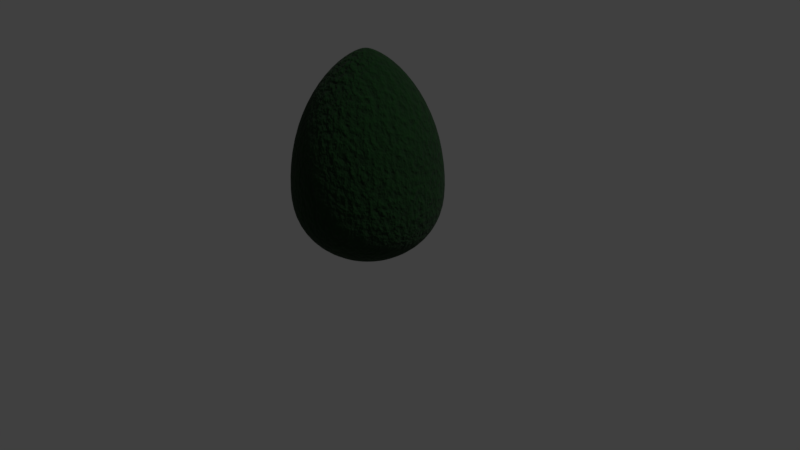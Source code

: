 # Source: avocado1.blend  (saved by Blender 2.79.0; exported with 4.5.12 LTS)
import bpy
from mathutils import Matrix  # noqa: F401  (used for matrix-valued properties, if any)

bpy.ops.wm.read_factory_settings(use_empty=True)
scene = bpy.context.scene
scene.name = 'Scene'

# ---- collections
col_collection_1 = bpy.data.collections.new('Collection 1'); scene.collection.children.link(col_collection_1)

# ---- materials (node trees are filled in below, after node groups)
mat_avocado = bpy.data.materials.new('avocado')
mat_avocado.alpha_threshold = 0.0
mat_avocado.roughness = 0.5
mat_avocado.line_color = (0.0, 0.0, 0.0, 1.0)

# ---- material node trees
mat_avocado.use_nodes = True; mat_avocado.node_tree.nodes.clear()
_N = mat_avocado.node_tree.nodes; _L = mat_avocado.node_tree.links
n0 = _N.new('ShaderNodeOutputMaterial'); n0.name = 'Material Output'; n0.location = (545, 546)
n1 = _N.new('ShaderNodeBsdfPrincipled'); n1.name = 'Principled BSDF'; n1.location = (346, 551)
n1.width = 150
n1.subsurface_method = 'BURLEY'
n1.inputs[3].default_value = 1.45
n1.inputs[9].default_value = (1.0, 1.0, 1.0)
n2 = _N.new('ShaderNodeBump'); n2.name = 'Bump'; n2.location = (177, 202)
n2.inputs[1].default_value = 0.1
n2.inputs[2].default_value = 1.0
n3 = _N.new('ShaderNodeValToRGB'); n3.name = 'ColorRamp'; n3.location = (46, 484)
while len(n3.color_ramp.elements) > 1: n3.color_ramp.elements.remove(n3.color_ramp.elements[-1])
n3.color_ramp.elements[0].position = 0.0; n3.color_ramp.elements[0].color = (0.0, 0.006992, 0.000695, 1.0)
_e = n3.color_ramp.elements.new(1.0); _e.color = (0.0, 0.04065, 0.0005764, 1.0)
n4 = _N.new('ShaderNodeValToRGB'); n4.name = 'ColorRamp.001'; n4.location = (-95, 158)
while len(n4.color_ramp.elements) > 1: n4.color_ramp.elements.remove(n4.color_ramp.elements[-1])
n4.color_ramp.elements[0].position = 0.0; n4.color_ramp.elements[0].color = (0.0, 0.006992, 0.000695, 1.0)
_e = n4.color_ramp.elements.new(1.0); _e.color = (0.6871, 0.6871, 0.6871, 1.0)
n5 = _N.new('ShaderNodeTexNoise'); n5.name = 'Noise Texture'; n5.location = (-125, 349)
n5.inputs[2].default_value = 32.0
n5.inputs[3].default_value = 8.0
_L.new(n1.outputs[0], n0.inputs[0])
_L.new(n3.outputs[0], n1.inputs[0])
_L.new(n5.outputs[0], n3.inputs[0])
_L.new(n3.outputs[1], n1.inputs[2])
_L.new(n2.outputs[0], n1.inputs[5])
_L.new(n5.outputs[0], n4.inputs[0])
_L.new(n4.outputs[0], n2.inputs[3])
n0.is_active_output = True

# ---- world
world_world = bpy.data.worlds.new('World'); scene.world = world_world
world_world.color = (0.05088, 0.05088, 0.05088)
world_world.use_sun_shadow = False
world_world.sun_shadow_jitter_overblur = 0.0
world_world.cycles.sampling_method = 'MANUAL'

# ---- cameras
cam_camera = bpy.data.cameras.new('Camera')
cam_camera.clip_end = 100.0
cam_camera.lens = 35.0
cam_camera.sensor_width = 32.0
cam_camera.sensor_height = 18.0
cam_camera.ortho_scale = 7.314
cam_camera.dof.focus_distance = 0.0

# ---- lights
light_lamp = bpy.data.lights.new('Lamp', 'SUN')
light_lamp.transmission_factor = 0.0
light_lamp.cutoff_distance = 30.0
light_lamp.angle = 0.1993
light_lamp.energy = 1.0
light_lamp.shadow_buffer_clip_start = 1.001
light_lamp.shadow_soft_size = 0.1
light_lamp.shadow_cascade_max_distance = 1000.0

# ---- meshes
me_sphere_001 = bpy.data.meshes.new('Sphere.001')
me_sphere_001.from_pydata([(-1.439e-08, 0.6718, 2.161), (-1.49e-08, 0.9239, 1.594), (-1.49e-08, 0.9239, 0.5412), (-9.779e-09, 0.1913, 0.0), (0.01964, 0.04741, 2.691), (0.2571, 0.6206, 2.161), (0.3536, 0.8536, 1.594), (0.3827, 0.9239, 0.9239), (0.3536, 0.8536, 0.5412), (0.2571, 0.6206, 0.2168), (0.07322, 0.1768, 0.0), (0.03629, 0.03629, 2.691), (0.475, 0.475, 2.161), (0.6533, 0.6533, 1.594), (0.7071, 0.7071, 0.9239), (0.6533, 0.6533, 0.5412), (0.475, 0.475, 0.2168), (0.1353, 0.1353, 0.0), (0.04741, 0.01964, 2.691), (0.6206, 0.2571, 2.161), (0.8536, 0.3536, 1.594), (0.9239, 0.3827, 0.9239), (0.8536, 0.3536, 0.5412), (0.6206, 0.2571, 0.2168), (0.1768, 0.07322, 0.0), (0.05132, -4.983e-08, 2.691), (0.6718, -1.343e-07, 2.161), (0.9239, -2.018e-07, 1.594), (1.0, -2.018e-07, 0.9239), (0.9239, -2.018e-07, 0.5412), (0.6718, -1.343e-07, 0.2168), (0.1913, -7.078e-08, 0.0), (0.04741, -0.01964, 2.691), (0.6206, -0.2571, 2.161), (0.8536, -0.3536, 1.594), (0.9239, -0.3827, 0.9239), (0.8536, -0.3536, 0.5412), (0.6206, -0.2571, 0.2168), (0.1768, -0.07322, 0.0), (0.03629, -0.03629, 2.691), (0.475, -0.475, 2.161), (0.6533, -0.6533, 1.594), (0.7071, -0.7071, 0.9239), (0.6533, -0.6533, 0.5412), (0.475, -0.475, 0.2168), (0.1353, -0.1353, 0.0), (0.01964, -0.04741, 2.691), (0.2571, -0.6206, 2.161), (0.3536, -0.8536, 1.594), (0.3827, -0.9239, 0.9239), (0.3536, -0.8536, 0.5412), (0.2571, -0.6206, 0.2168), (0.07322, -0.1768, 0.0), (-2.214e-08, -0.05132, 2.691), (-2.675e-07, -0.6718, 2.161), (-3.111e-07, -0.9239, 1.594), (-3.409e-07, -1.0, 0.9239), (-3.111e-07, -0.9239, 0.5412), (-2.675e-07, -0.6718, 0.2168), (-9.083e-08, -0.1913, 0.0), (-0.01964, -0.04741, 2.691), (-0.2571, -0.6206, 2.161), (-0.3536, -0.8536, 1.594), (-0.3827, -0.9239, 0.9239), (-0.3536, -0.8536, 0.5412), (-0.2571, -0.6206, 0.2168), (-0.07322, -0.1768, 0.0), (-0.03629, -0.03629, 2.691), (-0.475, -0.475, 2.161), (-0.6533, -0.6533, 1.594), (-0.7071, -0.7071, 0.9239), (-0.6533, -0.6533, 0.5412), (-0.475, -0.475, 0.2168), (-0.1353, -0.1353, 0.0), (-0.04741, -0.01964, 2.691), (-0.6206, -0.2571, 2.161), (-0.8536, -0.3536, 1.594), (-0.9239, -0.3827, 0.9239), (-0.8536, -0.3536, 0.5412), (-0.6206, -0.2571, 0.2168), (-0.1768, -0.07322, 0.0), (-0.05132, -6.404e-08, 2.691), (-0.6718, 2.621e-07, 2.161), (-0.9239, 3.049e-07, 1.594), (-1.0, 3.943e-07, 0.9239), (-0.9239, 3.049e-07, 0.5412), (-0.6718, 2.621e-07, 0.2168), (-0.1913, 7.078e-08, 0.0), (-0.04741, 0.01964, 2.691), (-0.6206, 0.2571, 2.161), (-0.8536, 0.3536, 1.594), (-0.9239, 0.3827, 0.9239), (-0.8536, 0.3536, 0.5412), (-0.6206, 0.2571, 0.2168), (-0.1768, 0.07322, 0.0), (-0.03629, 0.03629, 2.691), (-0.475, 0.475, 2.161), (-0.6533, 0.6533, 1.594), (-0.7071, 0.7071, 0.9239), (-0.6533, 0.6533, 0.5412), (-0.475, 0.475, 0.2168), (-0.1353, 0.1353, 0.0), (-0.01964, 0.04741, 2.691), (-0.2571, 0.6206, 2.161), (-0.3536, 0.8536, 1.594), (-0.3827, 0.9239, 0.9239), (-0.3536, 0.8536, 0.5412), (-0.2571, 0.6206, 0.2168), (-0.07322, 0.1768, 0.0), (1.063e-07, 0.05132, 2.691), (6.426e-07, 1.0, 0.9239), (3.979e-07, 0.6718, 0.2168), (0.2368, 0.2368, 2.541), (0.1281, 0.3094, 2.541), (0.3094, 0.1281, 2.541), (0.3348, -7.03e-08, 2.541), (0.3094, -0.1281, 2.541), (0.2368, -0.2368, 2.541), (0.1281, -0.3094, 2.541), (-7.722e-08, -0.3348, 2.541), (-0.1281, -0.3094, 2.541), (-0.2368, -0.2368, 2.541), (-0.3094, -0.1281, 2.541), (-0.3348, 3.401e-08, 2.541), (-0.3094, 0.1281, 2.541), (-0.2368, 0.2368, 2.541), (-0.1281, 0.3094, 2.541), (7.924e-08, 0.3348, 2.541)], [], [(111, 2, 8, 9), (110, 1, 6, 7), (0, 127, 113, 5), (3, 111, 9, 10), (2, 110, 7, 8), (1, 0, 5, 6), (10, 9, 16, 17), (8, 7, 14, 15), (6, 5, 12, 13), (9, 8, 15, 16), (7, 6, 13, 14), (5, 113, 112, 12), (15, 14, 21, 22), (13, 12, 19, 20), (16, 15, 22, 23), (14, 13, 20, 21), (12, 112, 114, 19), (17, 16, 23, 24), (23, 22, 29, 30), (21, 20, 27, 28), (19, 114, 115, 26), (24, 23, 30, 31), (22, 21, 28, 29), (20, 19, 26, 27), (28, 27, 34, 35), (26, 115, 116, 33), (31, 30, 37, 38), (29, 28, 35, 36), (27, 26, 33, 34), (30, 29, 36, 37), (38, 37, 44, 45), (36, 35, 42, 43), (34, 33, 40, 41), (37, 36, 43, 44), (35, 34, 41, 42), (33, 116, 117, 40), (41, 40, 47, 48), (44, 43, 50, 51), (42, 41, 48, 49), (40, 117, 118, 47), (45, 44, 51, 52), (43, 42, 49, 50), (51, 50, 57, 58), (49, 48, 55, 56), (47, 118, 119, 54), (52, 51, 58, 59), (50, 49, 56, 57), (48, 47, 54, 55), (54, 119, 120, 61), (59, 58, 65, 66), (57, 56, 63, 64), (55, 54, 61, 62), (58, 57, 64, 65), (56, 55, 62, 63), (66, 65, 72, 73), (64, 63, 70, 71), (62, 61, 68, 69), (65, 64, 71, 72), (63, 62, 69, 70), (61, 120, 121, 68), (72, 71, 78, 79), (70, 69, 76, 77), (68, 121, 122, 75), (73, 72, 79, 80), (71, 70, 77, 78), (69, 68, 75, 76), (79, 78, 85, 86), (77, 76, 83, 84), (75, 122, 123, 82), (80, 79, 86, 87), (78, 77, 84, 85), (76, 75, 82, 83), (87, 86, 93, 94), (85, 84, 91, 92), (83, 82, 89, 90), (86, 85, 92, 93), (84, 83, 90, 91), (82, 123, 124, 89), (92, 91, 98, 99), (90, 89, 96, 97), (93, 92, 99, 100), (91, 90, 97, 98), (89, 124, 125, 96), (94, 93, 100, 101), (10, 17, 24, 31, 38, 45, 52, 59, 66, 73, 80, 87, 94, 101, 108, 3), (100, 99, 106, 107), (98, 97, 104, 105), (96, 125, 126, 103), (101, 100, 107, 108), (99, 98, 105, 106), (97, 96, 103, 104), (11, 4, 109, 102, 95, 88, 81, 74, 67, 60, 53, 46, 39, 32, 25, 18), (105, 104, 1, 110), (103, 126, 127, 0), (108, 107, 111, 3), (106, 105, 110, 2), (104, 103, 0, 1), (107, 106, 2, 111), (4, 11, 112, 113), (11, 18, 114, 112), (18, 25, 115, 114), (25, 32, 116, 115), (32, 39, 117, 116), (39, 46, 118, 117), (46, 53, 119, 118), (53, 60, 120, 119), (60, 67, 121, 120), (67, 74, 122, 121), (74, 81, 123, 122), (81, 88, 124, 123), (88, 95, 125, 124), (95, 102, 126, 125), (102, 109, 127, 126), (109, 4, 113, 127)])
me_sphere_001.polygons.foreach_set('use_smooth', [True] * 114)
_uv = me_sphere_001.uv_layers.new(name='UVMap')
_uv.uv.foreach_set('vector', [0.2166, 0.5058, 0.2277, 0.4427, 0.3027, 0.4392, 0.2711, 0.5033, 0.2311, 0.3628, 0.2277, 0.2179, 0.3027, 0.2144, 0.3122, 0.3591, 0.2166, 0.09046, 0.2018, 0.00124, 0.229, 0.0, 0.2711, 0.08798, 0.1645, 0.7114, 0.1434, 0.8127, 0.0889, 0.7911, 0.149, 0.7052, 0.2277, 0.4427, 0.2311, 0.3628, 0.3122, 0.3591, 0.3027, 0.4392, 0.2277, 0.2179, 0.2166, 0.09046, 0.2711, 0.08798, 0.3027, 0.2144, 0.149, 0.7052, 0.0889, 0.7911, 0.04718, 0.7513, 0.1371, 0.6939, 0.3027, 0.4392, 0.3122, 0.3591, 0.3743, 0.3522, 0.36, 0.4329, 0.3027, 0.2144, 0.2711, 0.08798, 0.3129, 0.08338, 0.36, 0.2081, 0.0889, 0.7911, 0.05737, 0.8362, 8.049e-08, 0.7814, 0.04718, 0.7513, 0.3122, 0.3591, 0.3027, 0.2144, 0.36, 0.2081, 0.3743, 0.3522, 1.0, 0.03985, 0.937, 0.0801, 0.9162, 0.06024, 0.9583, 0.0, 0.3838, 0.9334, 0.3743, 0.8532, 0.4554, 0.8569, 0.4588, 0.9368, 0.3838, 0.7086, 0.4153, 0.5821, 0.4698, 0.5846, 0.4588, 0.712, 0.4153, 0.9975, 0.3838, 0.9334, 0.4588, 0.9368, 0.4698, 1.0, 0.3743, 0.8532, 0.3838, 0.7086, 0.4588, 0.712, 0.4554, 0.8569, 0.4153, 0.5821, 0.4575, 0.4942, 0.4846, 0.4954, 0.4698, 0.5846, 0.1371, 0.6939, 0.04718, 0.7513, 0.02461, 0.6992, 0.1307, 0.6791, 0.4698, 1.0, 0.4588, 0.9368, 0.5399, 0.9368, 0.5288, 1.0, 0.4554, 0.8569, 0.4588, 0.712, 0.5399, 0.712, 0.5432, 0.8569, 0.4698, 0.5846, 0.4846, 0.4954, 0.514, 0.4954, 0.5288, 0.5846, 0.1307, 0.6791, 0.02461, 0.6992, 0.02461, 0.6428, 0.1307, 0.663, 0.4588, 0.9368, 0.4554, 0.8569, 0.5432, 0.8569, 0.5399, 0.9368, 0.4588, 0.712, 0.4698, 0.5846, 0.5288, 0.5846, 0.5399, 0.712, 0.5432, 0.8569, 0.5399, 0.712, 0.6149, 0.7086, 0.6244, 0.8532, 0.5288, 0.5846, 0.514, 0.4954, 0.5412, 0.4942, 0.5833, 0.5821, 0.1307, 0.663, 0.02461, 0.6428, 0.04718, 0.5908, 0.1371, 0.6482, 0.5399, 0.9368, 0.5432, 0.8569, 0.6244, 0.8532, 0.6149, 0.9334, 0.5399, 0.712, 0.5288, 0.5846, 0.5833, 0.5821, 0.6149, 0.7086, 0.5288, 1.0, 0.5399, 0.9368, 0.6149, 0.9334, 0.5833, 0.9975, 0.1371, 0.6482, 0.04718, 0.5908, 0.0889, 0.5509, 0.149, 0.6368, 0.6149, 0.9334, 0.6244, 0.8532, 0.6865, 0.8464, 0.6722, 0.9271, 0.6149, 0.7086, 0.5833, 0.5821, 0.625, 0.5775, 0.6722, 0.7023, 0.04718, 0.5908, 0.0, 0.5606, 0.05737, 0.5058, 0.0889, 0.5509, 0.6244, 0.8532, 0.6149, 0.7086, 0.6722, 0.7023, 0.6865, 0.8464, 0.7903, 1.282e-08, 0.8324, 0.06024, 0.8116, 0.0801, 0.7486, 0.03985, 0.9891, 0.7856, 0.9576, 0.912, 0.9031, 0.9095, 0.9142, 0.7821, 0.9576, 0.4967, 0.9891, 0.5608, 0.9142, 0.5573, 0.9031, 0.4942, 0.9987, 0.6409, 0.9891, 0.7856, 0.9142, 0.7821, 0.9175, 0.6372, 0.9576, 0.912, 0.9155, 1.0, 0.8883, 0.9988, 0.9031, 0.9095, 0.149, 0.6368, 0.0889, 0.5509, 0.1434, 0.5293, 0.1645, 0.6307, 0.9891, 0.5608, 0.9987, 0.6409, 0.9175, 0.6372, 0.9142, 0.5573, 0.9031, 0.4942, 0.9142, 0.5573, 0.8331, 0.5573, 0.8441, 0.4942, 0.9175, 0.6372, 0.9142, 0.7821, 0.8331, 0.7821, 0.8297, 0.6372, 0.9031, 0.9095, 0.8883, 0.9988, 0.8589, 0.9988, 0.8441, 0.9095, 0.1645, 0.6307, 0.1434, 0.5293, 0.2024, 0.5293, 0.1813, 0.6307, 0.9142, 0.5573, 0.9175, 0.6372, 0.8297, 0.6372, 0.8331, 0.5573, 0.9142, 0.7821, 0.9031, 0.9095, 0.8441, 0.9095, 0.8331, 0.7821, 0.8441, 0.9095, 0.8589, 0.9988, 0.8317, 1.0, 0.7896, 0.912, 0.1813, 0.6307, 0.2024, 0.5293, 0.2569, 0.5509, 0.1968, 0.6368, 0.8331, 0.5573, 0.8297, 0.6372, 0.7486, 0.6409, 0.7581, 0.5608, 0.8331, 0.7821, 0.8441, 0.9095, 0.7896, 0.912, 0.7581, 0.7856, 0.8441, 0.4942, 0.8331, 0.5573, 0.7581, 0.5608, 0.7896, 0.4967, 0.8297, 0.6372, 0.8331, 0.7821, 0.7581, 0.7856, 0.7486, 0.6409, 0.1968, 0.6368, 0.2569, 0.5509, 0.2986, 0.5908, 0.2087, 0.6482, 0.7343, 0.07311, 0.7486, 0.1559, 0.6865, 0.1637, 0.677, 0.08029, 0.7581, 0.7856, 0.7896, 0.912, 0.7479, 0.9166, 0.7007, 0.7919, 0.6871, 0.0, 0.7343, 0.07311, 0.677, 0.08029, 0.6454, 0.00522, 0.7486, 0.6409, 0.7581, 0.7856, 0.7007, 0.7919, 0.6865, 0.6478, 0.7486, 0.2004, 0.8116, 0.1601, 0.8324, 0.18, 0.7903, 0.2402, 0.6454, 0.00522, 0.677, 0.08029, 0.602, 0.08417, 0.5909, 0.008045, 0.6865, 0.1637, 0.677, 0.3046, 0.602, 0.3085, 0.6053, 0.1679, 0.7903, 0.2402, 0.8324, 0.18, 0.8596, 0.1907, 0.8448, 0.2618, 0.2087, 0.6482, 0.2986, 0.5908, 0.3212, 0.6428, 0.2151, 0.663, 0.677, 0.08029, 0.6865, 0.1637, 0.6053, 0.1679, 0.602, 0.08417, 0.677, 0.3046, 0.6454, 0.4198, 0.5909, 0.4226, 0.602, 0.3085, 0.5909, 0.008045, 0.602, 0.08417, 0.5209, 0.08417, 0.5319, 0.008045, 0.6053, 0.1679, 0.602, 0.3085, 0.5209, 0.3085, 0.5175, 0.1679, 0.5909, 0.4226, 0.5761, 0.4942, 0.5467, 0.4942, 0.5319, 0.4226, 0.2151, 0.663, 0.3212, 0.6428, 0.3212, 0.6992, 0.2151, 0.6791, 0.602, 0.08417, 0.6053, 0.1679, 0.5175, 0.1679, 0.5209, 0.08417, 0.602, 0.3085, 0.5909, 0.4226, 0.5319, 0.4226, 0.5209, 0.3085, 0.2151, 0.6791, 0.3212, 0.6992, 0.2986, 0.7513, 0.2087, 0.6939, 0.5209, 0.08417, 0.5175, 0.1679, 0.4364, 0.1637, 0.4459, 0.08029, 0.5209, 0.3085, 0.5319, 0.4226, 0.4774, 0.4198, 0.4459, 0.3046, 0.5319, 0.008045, 0.5209, 0.08417, 0.4459, 0.08029, 0.4774, 0.00522, 0.5175, 0.1679, 0.5209, 0.3085, 0.4459, 0.3046, 0.4364, 0.1637, 0.9038, 0.2618, 0.889, 0.1907, 0.9162, 0.18, 0.9583, 0.2402, 0.4459, 0.08029, 0.4364, 0.1637, 0.3743, 0.1559, 0.3885, 0.07311, 0.01425, 0.2081, 0.06143, 0.08338, 0.1031, 0.08798, 0.07162, 0.2144, 0.4774, 0.00522, 0.4459, 0.08029, 0.3885, 0.07311, 0.4357, 1.923e-08, 0.0, 0.3522, 0.01425, 0.2081, 0.07162, 0.2144, 0.0621, 0.3591, 0.9583, 0.2402, 0.9162, 0.18, 0.937, 0.1601, 1.0, 0.2004, 0.2087, 0.6939, 0.2986, 0.7513, 0.2569, 0.7911, 0.1968, 0.7052, 0.149, 0.7052, 0.1371, 0.6939, 0.1307, 0.6791, 0.1307, 0.663, 0.1371, 0.6482, 0.149, 0.6368, 0.1645, 0.6307, 0.1813, 0.6307, 0.1968, 0.6368, 0.2087, 0.6482, 0.2151, 0.663, 0.2151, 0.6791, 0.2087, 0.6939, 0.1968, 0.7052, 0.1813, 0.7114, 0.1645, 0.7114, 0.1031, 0.5033, 0.07162, 0.4392, 0.1466, 0.4427, 0.1576, 0.5058, 0.0621, 0.3591, 0.07162, 0.2144, 0.1466, 0.2179, 0.1432, 0.3628, 0.1031, 0.08798, 0.1453, 5.127e-08, 0.1724, 0.00124, 0.1576, 0.09046, 0.1968, 0.7052, 0.2569, 0.7911, 0.2024, 0.8127, 0.1813, 0.7114, 0.07162, 0.4392, 0.0621, 0.3591, 0.1432, 0.3628, 0.1466, 0.4427, 0.07162, 0.2144, 0.1031, 0.08798, 0.1576, 0.09046, 0.1466, 0.2179, 0.8807, 0.1109, 0.8839, 0.114, 0.8856, 0.118, 0.8856, 0.1223, 0.8839, 0.1262, 0.8807, 0.1293, 0.8765, 0.1309, 0.872, 0.1309, 0.8679, 0.1293, 0.8647, 0.1262, 0.863, 0.1223, 0.863, 0.118, 0.8647, 0.114, 0.8679, 0.1109, 0.872, 0.1093, 0.8765, 0.1093, 0.1432, 0.3628, 0.1466, 0.2179, 0.2277, 0.2179, 0.2311, 0.3628, 0.1576, 0.09046, 0.1724, 0.00124, 0.2018, 0.00124, 0.2166, 0.09046, 0.1813, 0.7114, 0.2024, 0.8127, 0.1434, 0.8127, 0.1645, 0.7114, 0.1466, 0.4427, 0.1432, 0.3628, 0.2311, 0.3628, 0.2277, 0.4427, 0.1466, 0.2179, 0.1576, 0.09046, 0.2166, 0.09046, 0.2277, 0.2179, 0.1576, 0.5058, 0.1466, 0.4427, 0.2277, 0.4427, 0.2166, 0.5058, 0.8839, 0.114, 0.8807, 0.1109, 0.9162, 0.06024, 0.937, 0.0801, 0.8807, 0.1109, 0.8765, 0.1093, 0.889, 0.04949, 0.9162, 0.06024, 0.8765, 0.1093, 0.872, 0.1093, 0.8596, 0.04949, 0.889, 0.04949, 0.872, 0.1093, 0.8679, 0.1109, 0.8324, 0.06024, 0.8596, 0.04949, 0.8679, 0.1109, 0.8647, 0.114, 0.8116, 0.0801, 0.8324, 0.06024, 0.8647, 0.114, 0.863, 0.118, 0.8004, 0.1061, 0.8116, 0.0801, 0.863, 0.118, 0.863, 0.1223, 0.8004, 0.1342, 0.8004, 0.1061, 0.863, 0.1223, 0.8647, 0.1262, 0.8116, 0.1601, 0.8004, 0.1342, 0.8647, 0.1262, 0.8679, 0.1293, 0.8324, 0.18, 0.8116, 0.1601, 0.8679, 0.1293, 0.872, 0.1309, 0.8596, 0.1907, 0.8324, 0.18, 0.872, 0.1309, 0.8765, 0.1309, 0.889, 0.1907, 0.8596, 0.1907, 0.8765, 0.1309, 0.8807, 0.1293, 0.9162, 0.18, 0.889, 0.1907, 0.8807, 0.1293, 0.8839, 0.1262, 0.937, 0.1601, 0.9162, 0.18, 0.8839, 0.1262, 0.8856, 0.1223, 0.9482, 0.1342, 0.937, 0.1601, 0.8856, 0.1223, 0.8856, 0.118, 0.9482, 0.1061, 0.9482, 0.1342, 0.8856, 0.118, 0.8839, 0.114, 0.937, 0.0801, 0.9482, 0.1061])
me_sphere_001.materials.append(mat_avocado)
me_sphere_001.use_remesh_preserve_volume = False
me_sphere_001.use_remesh_preserve_attributes = False
me_sphere_001.use_mirror_vertex_groups = False
me_sphere_001.update()

# ---- objects
ob_sphere = bpy.data.objects.new('Sphere', me_sphere_001)
ob_lamp = bpy.data.objects.new('Lamp', light_lamp)
ob_camera = bpy.data.objects.new('Camera', cam_camera)

# ---- transforms, parenting, visibility, modifiers, constraints
ob_sphere.location = (0.0, 0.0, 0.0)
ob_sphere.lineart.crease_threshold = 0.0
_m = ob_sphere.modifiers.new('Subsurf', 'SUBSURF')
_m.uv_smooth = 'PRESERVE_CORNERS'
_m.quality = 2
_m.show_only_control_edges = False
ob_lamp.location = (4.076, 1.005, 5.904)
ob_lamp.rotation_euler = (0.6503, 0.05522, 1.866)
ob_lamp.lock_rotations_4d = False
ob_lamp.empty_display_type = 'ARROWS'
ob_lamp.color = (0.0, 0.0, 0.0, 0.0)
ob_lamp.lineart.crease_threshold = 0.0
ob_camera.location = (7.481, -6.508, 5.344)
ob_camera.rotation_euler = (1.109, 0.0, 0.8149)
ob_camera.lock_rotations_4d = False
ob_camera.empty_display_type = 'ARROWS'
ob_camera.color = (0.0, 0.0, 0.0, 0.0)
ob_camera.display_type = 'WIRE'
ob_camera.lineart.crease_threshold = 0.0

# ---- collection membership
col_collection_1.objects.link(ob_sphere)
col_collection_1.objects.link(ob_lamp)
col_collection_1.objects.link(ob_camera)

# ---- scene / render settings (as saved in the file)
scene.camera = ob_camera
scene.frame_start = 1; scene.frame_end = 250; scene.frame_set(1)
scene.render.engine = 'CYCLES'
scene.render.image_settings.compression = 0
scene.render.dither_intensity = 0.0
scene.cycles.use_denoising = False
scene.cycles.samples = 128
scene.cycles.sampling_pattern = 'TABULATED_SOBOL'
scene.cycles.use_adaptive_sampling = False
scene.cycles.use_light_tree = False
scene.cycles.blur_glossy = 0.0
scene.cycles.sample_clamp_indirect = 0.0
scene.view_settings.view_transform = 'Standard'
bpy.context.view_layer.update()
